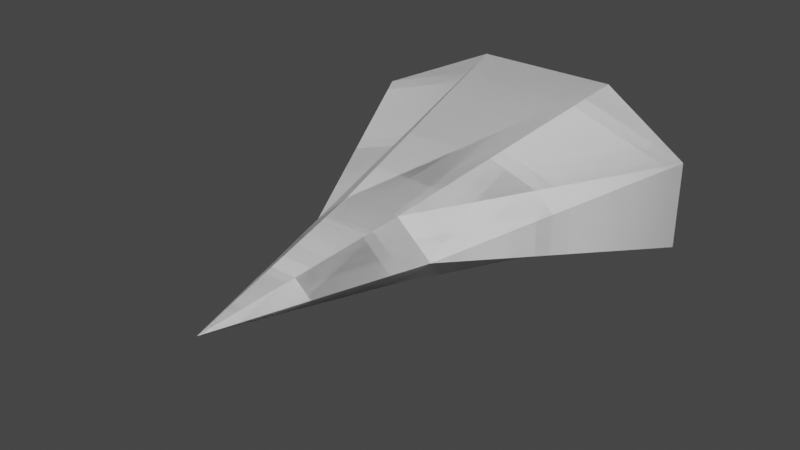 # Source: Ship.blend  (saved by Blender 3.5.10; exported with 4.5.12 LTS)
import bpy
from mathutils import Matrix  # noqa: F401  (used for matrix-valued properties, if any)

bpy.ops.wm.read_factory_settings(use_empty=True)
scene = bpy.context.scene
scene.name = 'Scene'

# ---- collections
col_collection = bpy.data.collections.new('Collection'); scene.collection.children.link(col_collection)

# ---- world
world_world = bpy.data.worlds.new('World'); scene.world = world_world
world_world.use_nodes = True; world_world.node_tree.nodes.clear()
_N = world_world.node_tree.nodes; _L = world_world.node_tree.links
n0 = _N.new('ShaderNodeOutputWorld'); n0.name = 'World Output'; n0.location = (300, 300)
n1 = _N.new('ShaderNodeBackground'); n1.name = 'Background'; n1.location = (10, 300)
n1.inputs[0].default_value = (0.05088, 0.05088, 0.05088, 1.0)
_L.new(n1.outputs[0], n0.inputs[0])
n0.is_active_output = True
world_world.color = (0.05088, 0.05088, 0.05088)
world_world.use_sun_shadow = False
world_world.sun_shadow_jitter_overblur = 0.0

# ---- meshes
me_cube_001 = bpy.data.meshes.new('Cube.001')
me_cube_001.from_pydata([(0.0, -1.0, 0.0), (0.0, 1.0, -0.3), (0.0, 1.0, 0.3), (0.0, 0.0, -0.15), (0.0, 0.0, 0.15), (-0.6, 1.0, 0.0), (0.6, 1.0, 0.0), (0.2, 0.0, 0.0), (0.0, 1.2, 0.0), (-0.2, 0.0, 0.0)], [], [(8, 2, 6), (7, 4, 0), (3, 7, 0), (1, 8, 6), (1, 5, 8), (5, 2, 8), (0, 9, 3), (0, 4, 9)])
_uv = me_cube_001.uv_layers.new(name='UVMap')
_uv.uv.foreach_set('vector', [0.5, 0.375, 0.625, 0.5, 0.5, 0.5, 0.5, 0.625, 0.625, 0.625, 0.5, 0.75, 0.375, 0.625, 0.5, 0.625, 0.375, 0.75, 0.375, 0.375, 0.5, 0.375, 0.5, 0.5, 0.375, 0.25, 0.5, 0.25, 0.5, 0.375, 0.5, 0.25, 0.625, 0.375, 0.5, 0.375, 0.5, 0.0, 0.5, 0.125, 0.375, 0.125, 0.625, 0.0, 0.625, 0.125, 0.5, 0.125])
me_cube_001.update()
me_cube_002 = bpy.data.meshes.new('Cube.002')
me_cube_002.from_pydata([(0.0, 1.0, -0.3), (0.0, 1.0, 0.3), (0.0, 0.0, -0.15), (0.0, 0.0, 0.15), (-0.6, 1.0, 0.0), (0.6, 1.0, 0.0), (0.2, 0.0, 0.0), (-0.2, 0.0, 0.0)], [], [(7, 3, 1, 4), (0, 5, 6, 2), (5, 1, 3, 6), (2, 7, 4, 0)])
_uv = me_cube_002.uv_layers.new(name='UVMap')
_uv.uv.foreach_set('vector', [0.5, 0.125, 0.625, 0.125, 0.625, 0.25, 0.5, 0.25, 0.375, 0.5, 0.5, 0.5, 0.5, 0.625, 0.375, 0.625, 0.5, 0.5, 0.625, 0.5, 0.625, 0.625, 0.5, 0.625, 0.375, 0.125, 0.5, 0.125, 0.5, 0.25, 0.375, 0.25])
me_cube_002.update()
me_cube_003 = bpy.data.meshes.new('Cube.003')
me_cube_003.from_pydata([(-5.975e-05, -1.0, 0.0), (-0.8, 1.0, -0.2), (-0.8, 1.0, 0.1951), (0.8, 1.0, -0.2), (0.8, 1.0, 0.2), (-0.3, -0.07508, 0.0), (0.3, -0.07508, 0.0), (0.3332, 1.15, -0.4), (-0.3335, 1.15, -0.4), (-0.3335, 1.15, 0.4), (0.3332, 1.15, 0.4), (-0.1335, -0.07508, 0.15), (0.1332, -0.07508, 0.15), (0.1332, -0.07508, -0.15), (-0.1335, -0.07508, -0.15)], [], [(5, 2, 1), (7, 10, 4, 3), (13, 6, 0), (11, 5, 0), (9, 2, 5, 11), (7, 3, 6, 13), (3, 4, 6), (1, 8, 14, 5), (8, 7, 13, 14), (4, 10, 12, 6), (6, 12, 0), (12, 11, 0), (5, 14, 0), (14, 13, 0), (1, 2, 9, 8), (8, 9, 10, 7)])
_uv = me_cube_003.uv_layers.new(name='UVMap')
_uv.uv.foreach_set('vector', [0.625, 0.1156, 0.625, 0.25, 0.375, 0.25, 0.375, 0.4167, 0.625, 0.4167, 0.625, 0.5, 0.375, 0.5, 0.2917, 0.6344, 0.375, 0.6344, 0.2917, 0.75, 0.7917, 0.6344, 0.875, 0.6344, 0.7917, 0.75, 0.7917, 0.5, 0.875, 0.5, 0.875, 0.6344, 0.7917, 0.6344, 0.2917, 0.5, 0.375, 0.5, 0.375, 0.6344, 0.2917, 0.6344, 0.375, 0.5, 0.625, 0.5, 0.375, 0.6344, 0.125, 0.5, 0.2083, 0.5, 0.2083, 0.6344, 0.125, 0.6344, 0.2083, 0.5, 0.2917, 0.5, 0.2917, 0.6344, 0.2083, 0.6344, 0.625, 0.5, 0.7083, 0.5, 0.7083, 0.6344, 0.625, 0.6344, 0.625, 0.6344, 0.7083, 0.6344, 0.625, 0.75, 0.7083, 0.6344, 0.7917, 0.6344, 0.7083, 0.75, 0.125, 0.6344, 0.2083, 0.6344, 0.125, 0.75, 0.2083, 0.6344, 0.2917, 0.6344, 0.2083, 0.75, 0.375, 0.25, 0.625, 0.25, 0.625, 0.3333, 0.375, 0.3333, 0.375, 0.3333, 0.625, 0.3333, 0.625, 0.4167, 0.375, 0.4167])
me_cube_003.update()
me_cube_004 = bpy.data.meshes.new('Cube.004')
me_cube_004.from_pydata([(-5.975e-05, -1.0, 0.0), (-0.8, 1.0, -0.2), (-0.8, 1.0, 0.1951), (0.8, 1.0, -0.2), (0.8, 1.0, 0.2), (-0.3, -0.07508, 0.0), (0.3, -0.07508, 0.0), (0.3332, 1.15, -0.4), (-0.3335, 1.15, -0.4), (-0.3335, 1.15, 0.4), (0.3332, 1.15, 0.4), (-0.1335, -0.07508, 0.15), (0.1332, -0.07508, 0.15), (0.1332, -0.07508, -0.15), (-0.1335, -0.07508, -0.15)], [], [(5, 2, 1), (7, 10, 4, 3), (13, 6, 0), (11, 5, 0), (9, 2, 5, 11), (7, 3, 6, 13), (3, 4, 6), (1, 8, 14, 5), (8, 7, 13, 14), (4, 10, 12, 6), (10, 9, 11, 12), (6, 12, 0), (12, 11, 0), (5, 14, 0), (14, 13, 0), (1, 2, 9, 8), (8, 9, 10, 7)])
_uv = me_cube_004.uv_layers.new(name='UVMap')
_uv.uv.foreach_set('vector', [0.625, 0.1156, 0.625, 0.25, 0.375, 0.25, 0.375, 0.4167, 0.625, 0.4167, 0.625, 0.5, 0.375, 0.5, 0.2917, 0.6344, 0.375, 0.6344, 0.2917, 0.75, 0.7917, 0.6344, 0.875, 0.6344, 0.7917, 0.75, 0.7917, 0.5, 0.875, 0.5, 0.875, 0.6344, 0.7917, 0.6344, 0.2917, 0.5, 0.375, 0.5, 0.375, 0.6344, 0.2917, 0.6344, 0.375, 0.5, 0.625, 0.5, 0.375, 0.6344, 0.125, 0.5, 0.2083, 0.5, 0.2083, 0.6344, 0.125, 0.6344, 0.2083, 0.5, 0.2917, 0.5, 0.2917, 0.6344, 0.2083, 0.6344, 0.625, 0.5, 0.7083, 0.5, 0.7083, 0.6344, 0.625, 0.6344, 0.7083, 0.5, 0.7917, 0.5, 0.7917, 0.6344, 0.7083, 0.6344, 0.625, 0.6344, 0.7083, 0.6344, 0.625, 0.75, 0.7083, 0.6344, 0.7917, 0.6344, 0.7083, 0.75, 0.125, 0.6344, 0.2083, 0.6344, 0.125, 0.75, 0.2083, 0.6344, 0.2917, 0.6344, 0.2083, 0.75, 0.375, 0.25, 0.625, 0.25, 0.625, 0.3333, 0.375, 0.3333, 0.375, 0.3333, 0.625, 0.3333, 0.625, 0.4167, 0.375, 0.4167])
me_cube_004.update()
me_cube_005 = bpy.data.meshes.new('Cube.005')
me_cube_005.from_pydata([(-0.3335, 1.15, 0.4), (0.3332, 1.15, 0.4), (-0.1335, -0.07508, 0.15), (0.1332, -0.07508, 0.15)], [], [(1, 0, 2, 3)])
_uv = me_cube_005.uv_layers.new(name='UVMap')
_uv.uv.foreach_set('vector', [0.7083, 0.5, 0.7917, 0.5, 0.7917, 0.6344, 0.7083, 0.6344])
me_cube_005.update()

# ---- objects
ob_ship_2 = bpy.data.objects.new('Ship_2', me_cube_001)
ob_shipcolor_2 = bpy.data.objects.new('ShipColor_2', me_cube_002)
ob_ship = bpy.data.objects.new('Ship', me_cube_003)
ob_ship_1_u = bpy.data.objects.new('Ship_1_u', me_cube_004)
ob_shipcolor = bpy.data.objects.new('ShipColor', me_cube_005)

# ---- transforms, parenting, visibility, modifiers, constraints
ob_ship_2.location = (0.0, 0.0, 0.0)
ob_shipcolor_2.location = (0.0, 0.0, 0.0)
ob_ship.location = (0.0, 0.0, 0.0)
ob_ship_1_u.location = (0.0, 0.0, 0.0)
ob_shipcolor.location = (0.0, 0.0, 0.0)

# ---- collection membership
col_collection.objects.link(ob_ship_2)
col_collection.objects.link(ob_shipcolor_2)
col_collection.objects.link(ob_ship)
col_collection.objects.link(ob_ship_1_u)
col_collection.objects.link(ob_shipcolor)

# ---- scene / render settings (as saved in the file)
scene.frame_start = 1; scene.frame_end = 250; scene.frame_set(1)
scene.render.engine = 'BLENDER_EEVEE_NEXT'
scene.cycles.sampling_pattern = 'TABULATED_SOBOL'
scene.view_settings.view_transform = 'Filmic'
bpy.context.view_layer.update()

# ---- added for rendering (the .blend has no active camera and no usable light): camera, sun
cam_auto = bpy.data.cameras.new('AutoCamera')
cam_auto.lens = 50.0
cam_auto.sensor_width = 36.0
cam_auto.clip_end = 1000.0
ob_auto_camera = bpy.data.objects.new('AutoCamera', cam_auto)
scene.collection.objects.link(ob_auto_camera)
ob_auto_camera.location = (2.62346, -3.04816, 2.09877)
ob_auto_camera.rotation_euler = (1.09748, -7.21219e-08, 0.694738)
scene.camera = ob_auto_camera
light_auto_sun = bpy.data.lights.new('AutoSun', 'SUN')
light_auto_sun.energy = 3.0
light_auto_sun.angle = 0.0523599
ob_auto_sun = bpy.data.objects.new('AutoSun', light_auto_sun)
scene.collection.objects.link(ob_auto_sun)
ob_auto_sun.rotation_euler = (0.872665, 0.174533, 0.523599)
bpy.context.view_layer.update()
